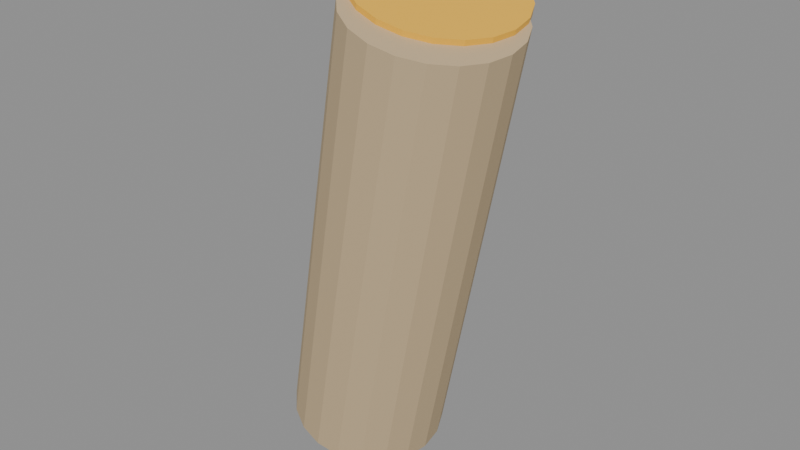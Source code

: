 # Source: angkringan_items.blend  (saved by Blender 5.0.119; exported with 4.5.12 LTS)
import bpy
from mathutils import Matrix  # noqa: F401  (used for matrix-valued properties, if any)

bpy.ops.wm.read_factory_settings(use_empty=True)
scene = bpy.context.scene
scene.name = 'Scene'

# ---- materials (node trees are filled in below, after node groups)
mat_kunyit_skin_pbr = bpy.data.materials.new('Kunyit_Skin_PBR')
mat_kunyit_core_pbr = bpy.data.materials.new('Kunyit_Core_PBR')

# ---- material node trees
mat_kunyit_skin_pbr.use_nodes = True; mat_kunyit_skin_pbr.node_tree.nodes.clear()
_N = mat_kunyit_skin_pbr.node_tree.nodes; _L = mat_kunyit_skin_pbr.node_tree.links
n0 = _N.new('ShaderNodeOutputMaterial'); n0.name = 'Material Output'; n0.location = (400, 0)
n1 = _N.new('ShaderNodeBsdfPrincipled'); n1.name = 'Principled BSDF'; n1.location = (0, 0)
n1.inputs[0].default_value = (0.58, 0.44, 0.26, 1.0)
n1.inputs[2].default_value = 0.75
n1.inputs[3].default_value = 1.45
n1.inputs[20].default_value = 0.1
_L.new(n1.outputs[0], n0.inputs[0])
n0.is_active_output = True
mat_kunyit_core_pbr.use_nodes = True; mat_kunyit_core_pbr.node_tree.nodes.clear()
_N = mat_kunyit_core_pbr.node_tree.nodes; _L = mat_kunyit_core_pbr.node_tree.links
n0 = _N.new('ShaderNodeOutputMaterial'); n0.name = 'Material Output'; n0.location = (400, 0)
n1 = _N.new('ShaderNodeBsdfPrincipled'); n1.name = 'Principled BSDF'; n1.location = (0, 0)
n1.inputs[0].default_value = (0.95, 0.52, 0.04, 1.0)
n1.inputs[2].default_value = 0.38
n1.inputs[3].default_value = 1.45
n1.inputs[20].default_value = 0.1
_L.new(n1.outputs[0], n0.inputs[0])
n0.is_active_output = True

# ---- meshes
me_cylinder_038 = bpy.data.meshes.new('Cylinder.038')
me_cylinder_038.from_pydata([(2.608e-10, 0.14, -0.425), (2.608e-10, 0.14, 0.425), (0.04326, 0.1331, -0.425), (0.04326, 0.1331, 0.425), (0.08229, 0.1133, -0.425), (0.08229, 0.1133, 0.425), (0.1133, 0.08229, -0.425), (0.1133, 0.08229, 0.425), (0.1331, 0.04326, -0.425), (0.1331, 0.04326, 0.425), (0.14, 3.166e-09, -0.425), (0.14, -3.166e-09, 0.425), (0.1331, -0.04326, -0.425), (0.1331, -0.04326, 0.425), (0.1133, -0.08229, -0.425), (0.1133, -0.08229, 0.425), (0.08229, -0.1133, -0.425), (0.08229, -0.1133, 0.425), (0.04326, -0.1331, -0.425), (0.04326, -0.1331, 0.425), (-2.608e-10, -0.14, -0.425), (-2.608e-10, -0.14, 0.425), (-0.04326, -0.1331, -0.425), (-0.04326, -0.1331, 0.425), (-0.08229, -0.1133, -0.425), (-0.08229, -0.1133, 0.425), (-0.1133, -0.08229, -0.425), (-0.1133, -0.08229, 0.425), (-0.1331, -0.04326, -0.425), (-0.1331, -0.04326, 0.425), (-0.14, 3.166e-09, -0.425), (-0.14, -3.166e-09, 0.425), (-0.1331, 0.04326, -0.425), (-0.1331, 0.04326, 0.425), (-0.1133, 0.08229, -0.425), (-0.1133, 0.08229, 0.425), (-0.08229, 0.1133, -0.425), (-0.08229, 0.1133, 0.425), (-0.04326, 0.1331, -0.425), (-0.04326, 0.1331, 0.425), (-0.0264, 0.1806, 0.4146), (-0.0264, 0.1806, 0.4346), (0.01625, 0.1738, 0.4146), (0.01625, 0.1738, 0.4346), (0.05472, 0.1542, 0.4146), (0.05472, 0.1542, 0.4346), (0.08525, 0.1237, 0.4146), (0.08525, 0.1237, 0.4346), (0.1048, 0.08525, 0.4146), (0.1048, 0.08525, 0.4346), (0.1116, 0.0426, 0.4146), (0.1116, 0.0426, 0.4346), (0.1048, -4.187e-05, 0.4146), (0.1048, -4.187e-05, 0.4346), (0.08525, -0.03851, 0.4146), (0.08525, -0.03851, 0.4346), (0.05472, -0.06904, 0.4146), (0.05472, -0.06904, 0.4346), (0.01625, -0.08864, 0.4146), (0.01625, -0.08864, 0.4346), (-0.0264, -0.0954, 0.4146), (-0.0264, -0.0954, 0.4346), (-0.06904, -0.08864, 0.4146), (-0.06904, -0.08864, 0.4346), (-0.1075, -0.06904, 0.4146), (-0.1075, -0.06904, 0.4346), (-0.138, -0.03851, 0.4146), (-0.138, -0.03851, 0.4346), (-0.1576, -4.187e-05, 0.4146), (-0.1576, -4.187e-05, 0.4346), (-0.1644, 0.0426, 0.4146), (-0.1644, 0.0426, 0.4346), (-0.1576, 0.08525, 0.4146), (-0.1576, 0.08525, 0.4346), (-0.138, 0.1237, 0.4146), (-0.138, 0.1237, 0.4346), (-0.1075, 0.1542, 0.4146), (-0.1075, 0.1542, 0.4346), (-0.06904, 0.1738, 0.4146), (-0.06904, 0.1738, 0.4346)], [], [(0, 1, 3, 2), (2, 3, 5, 4), (4, 5, 7, 6), (6, 7, 9, 8), (8, 9, 11, 10), (10, 11, 13, 12), (12, 13, 15, 14), (14, 15, 17, 16), (16, 17, 19, 18), (18, 19, 21, 20), (20, 21, 23, 22), (22, 23, 25, 24), (24, 25, 27, 26), (26, 27, 29, 28), (28, 29, 31, 30), (30, 31, 33, 32), (32, 33, 35, 34), (34, 35, 37, 36), (3, 1, 39, 37, 35, 33, 31, 29, 27, 25, 23, 21, 19, 17, 15, 13, 11, 9, 7, 5), (36, 37, 39, 38), (38, 39, 1, 0), (0, 2, 4, 6, 8, 10, 12, 14, 16, 18, 20, 22, 24, 26, 28, 30, 32, 34, 36, 38), (40, 41, 43, 42), (42, 43, 45, 44), (44, 45, 47, 46), (46, 47, 49, 48), (48, 49, 51, 50), (50, 51, 53, 52), (52, 53, 55, 54), (54, 55, 57, 56), (56, 57, 59, 58), (58, 59, 61, 60), (60, 61, 63, 62), (62, 63, 65, 64), (64, 65, 67, 66), (66, 67, 69, 68), (68, 69, 71, 70), (70, 71, 73, 72), (72, 73, 75, 74), (74, 75, 77, 76), (43, 41, 79, 77, 75, 73, 71, 69, 67, 65, 63, 61, 59, 57, 55, 53, 51, 49, 47, 45), (76, 77, 79, 78), (78, 79, 41, 40), (40, 42, 44, 46, 48, 50, 52, 54, 56, 58, 60, 62, 64, 66, 68, 70, 72, 74, 76, 78)])
me_cylinder_038.polygons.foreach_set('material_index', [0, 0, 0, 0, 0, 0, 0, 0, 0, 0, 0, 0, 0, 0, 0, 0, 0, 0, 0, 0, 0, 0, 1, 1, 1, 1, 1, 1, 1, 1, 1, 1, 1, 1, 1, 1, 1, 1, 1, 1, 1, 1, 1, 1])
_uv = me_cylinder_038.uv_layers.new(name='UVMap')
_uv.uv.foreach_set('vector', [1.0, 0.5, 1.0, 1.0, 0.95, 1.0, 0.95, 0.5, 0.95, 0.5, 0.95, 1.0, 0.9, 1.0, 0.9, 0.5, 0.9, 0.5, 0.9, 1.0, 0.85, 1.0, 0.85, 0.5, 0.85, 0.5, 0.85, 1.0, 0.8, 1.0, 0.8, 0.5, 0.8, 0.5, 0.8, 1.0, 0.75, 1.0, 0.75, 0.5, 0.75, 0.5, 0.75, 1.0, 0.7, 1.0, 0.7, 0.5, 0.7, 0.5, 0.7, 1.0, 0.65, 1.0, 0.65, 0.5, 0.65, 0.5, 0.65, 1.0, 0.6, 1.0, 0.6, 0.5, 0.6, 0.5, 0.6, 1.0, 0.55, 1.0, 0.55, 0.5, 0.55, 0.5, 0.55, 1.0, 0.5, 1.0, 0.5, 0.5, 0.5, 0.5, 0.5, 1.0, 0.45, 1.0, 0.45, 0.5, 0.45, 0.5, 0.45, 1.0, 0.4, 1.0, 0.4, 0.5, 0.4, 0.5, 0.4, 1.0, 0.35, 1.0, 0.35, 0.5, 0.35, 0.5, 0.35, 1.0, 0.3, 1.0, 0.3, 0.5, 0.3, 0.5, 0.3, 1.0, 0.25, 1.0, 0.25, 0.5, 0.25, 0.5, 0.25, 1.0, 0.2, 1.0, 0.2, 0.5, 0.2, 0.5, 0.2, 1.0, 0.15, 1.0, 0.15, 0.5, 0.15, 0.5, 0.15, 1.0, 0.1, 1.0, 0.1, 0.5, 0.3242, 0.4783, 0.25, 0.49, 0.1758, 0.4783, 0.1089, 0.4442, 0.05584, 0.3911, 0.02175, 0.3242, 0.01, 0.25, 0.02175, 0.1758, 0.05584, 0.1089, 0.1089, 0.05584, 0.1758, 0.02175, 0.25, 0.01, 0.3242, 0.02175, 0.3911, 0.05584, 0.4442, 0.1089, 0.4783, 0.1758, 0.49, 0.25, 0.4783, 0.3242, 0.4442, 0.3911, 0.3911, 0.4442, 0.1, 0.5, 0.1, 1.0, 0.05, 1.0, 0.05, 0.5, 0.05, 0.5, 0.05, 1.0, -1.565e-07, 1.0, -1.565e-07, 0.5, 0.75, 0.49, 0.8242, 0.4783, 0.8911, 0.4442, 0.9442, 0.3911, 0.9783, 0.3242, 0.99, 0.25, 0.9783, 0.1758, 0.9442, 0.1089, 0.8911, 0.05584, 0.8242, 0.02175, 0.75, 0.01, 0.6758, 0.02175, 0.6089, 0.05584, 0.5558, 0.1089, 0.5217, 0.1758, 0.51, 0.25, 0.5217, 0.3242, 0.5558, 0.3911, 0.6089, 0.4442, 0.6758, 0.4783, 1.0, 0.5, 1.0, 1.0, 0.95, 1.0, 0.95, 0.5, 0.95, 0.5, 0.95, 1.0, 0.9, 1.0, 0.9, 0.5, 0.9, 0.5, 0.9, 1.0, 0.85, 1.0, 0.85, 0.5, 0.85, 0.5, 0.85, 1.0, 0.8, 1.0, 0.8, 0.5, 0.8, 0.5, 0.8, 1.0, 0.75, 1.0, 0.75, 0.5, 0.75, 0.5, 0.75, 1.0, 0.7, 1.0, 0.7, 0.5, 0.7, 0.5, 0.7, 1.0, 0.65, 1.0, 0.65, 0.5, 0.65, 0.5, 0.65, 1.0, 0.6, 1.0, 0.6, 0.5, 0.6, 0.5, 0.6, 1.0, 0.55, 1.0, 0.55, 0.5, 0.55, 0.5, 0.55, 1.0, 0.5, 1.0, 0.5, 0.5, 0.5, 0.5, 0.5, 1.0, 0.45, 1.0, 0.45, 0.5, 0.45, 0.5, 0.45, 1.0, 0.4, 1.0, 0.4, 0.5, 0.4, 0.5, 0.4, 1.0, 0.35, 1.0, 0.35, 0.5, 0.35, 0.5, 0.35, 1.0, 0.3, 1.0, 0.3, 0.5, 0.3, 0.5, 0.3, 1.0, 0.25, 1.0, 0.25, 0.5, 0.25, 0.5, 0.25, 1.0, 0.2, 1.0, 0.2, 0.5, 0.2, 0.5, 0.2, 1.0, 0.15, 1.0, 0.15, 0.5, 0.15, 0.5, 0.15, 1.0, 0.1, 1.0, 0.1, 0.5, 0.3242, 0.4783, 0.25, 0.49, 0.1758, 0.4783, 0.1089, 0.4442, 0.05584, 0.3911, 0.02175, 0.3242, 0.01, 0.25, 0.02175, 0.1758, 0.05584, 0.1089, 0.1089, 0.05584, 0.1758, 0.02175, 0.25, 0.01, 0.3242, 0.02175, 0.3911, 0.05584, 0.4442, 0.1089, 0.4783, 0.1758, 0.49, 0.25, 0.4783, 0.3242, 0.4442, 0.3911, 0.3911, 0.4442, 0.1, 0.5, 0.1, 1.0, 0.05, 1.0, 0.05, 0.5, 0.05, 0.5, 0.05, 1.0, -1.565e-07, 1.0, -1.565e-07, 0.5, 0.75, 0.49, 0.8242, 0.4783, 0.8911, 0.4442, 0.9442, 0.3911, 0.9783, 0.3242, 0.99, 0.25, 0.9783, 0.1758, 0.9442, 0.1089, 0.8911, 0.05584, 0.8242, 0.02175, 0.75, 0.01, 0.6758, 0.02175, 0.6089, 0.05584, 0.5558, 0.1089, 0.5217, 0.1758, 0.51, 0.25, 0.5217, 0.3242, 0.5558, 0.3911, 0.6089, 0.4442, 0.6758, 0.4783])
me_cylinder_038.materials.append(mat_kunyit_skin_pbr)
me_cylinder_038.materials.append(mat_kunyit_core_pbr)
me_cylinder_038.update()

# ---- objects
ob_kunyit = bpy.data.objects.new('kunyit', me_cylinder_038)

# ---- transforms, parenting, visibility, modifiers, constraints
ob_kunyit.location = (0.0, 0.0, 0.42)
ob_kunyit.rotation_euler = (0.1, 0.25, 0.0)

# ---- collection membership
scene.collection.objects.link(ob_kunyit)

# ---- scene / render settings (as saved in the file)
scene.frame_start = 1; scene.frame_end = 250; scene.frame_set(1)
scene.render.engine = 'BLENDER_EEVEE_NEXT'
scene.render.bake_bias = 0.0
scene.render.bake_samples = 0
scene.cycles.sampling_pattern = 'TABULATED_SOBOL'
scene.eevee.use_volume_custom_range = False
bpy.context.view_layer.update()

# ---- added for rendering (the .blend has no active camera and no usable light): camera, sun + grey world if the file has none
cam_auto = bpy.data.cameras.new('AutoCamera')
cam_auto.lens = 50.0
cam_auto.sensor_width = 36.0
cam_auto.clip_end = 1000.0
ob_auto_camera = bpy.data.objects.new('AutoCamera', cam_auto)
scene.collection.objects.link(ob_auto_camera)
ob_auto_camera.location = (1.04594, -1.24757, 1.27447)
ob_auto_camera.rotation_euler = (1.09748, -7.21219e-08, 0.694738)
scene.camera = ob_auto_camera
light_auto_sun = bpy.data.lights.new('AutoSun', 'SUN')
light_auto_sun.energy = 3.0
light_auto_sun.angle = 0.0523599
ob_auto_sun = bpy.data.objects.new('AutoSun', light_auto_sun)
scene.collection.objects.link(ob_auto_sun)
ob_auto_sun.rotation_euler = (0.872665, 0.174533, 0.523599)
if scene.world is None:
    world_auto = bpy.data.worlds.new('AutoWorld')
    world_auto.color = (0.3, 0.3, 0.3)
    scene.world = world_auto
bpy.context.view_layer.update()
